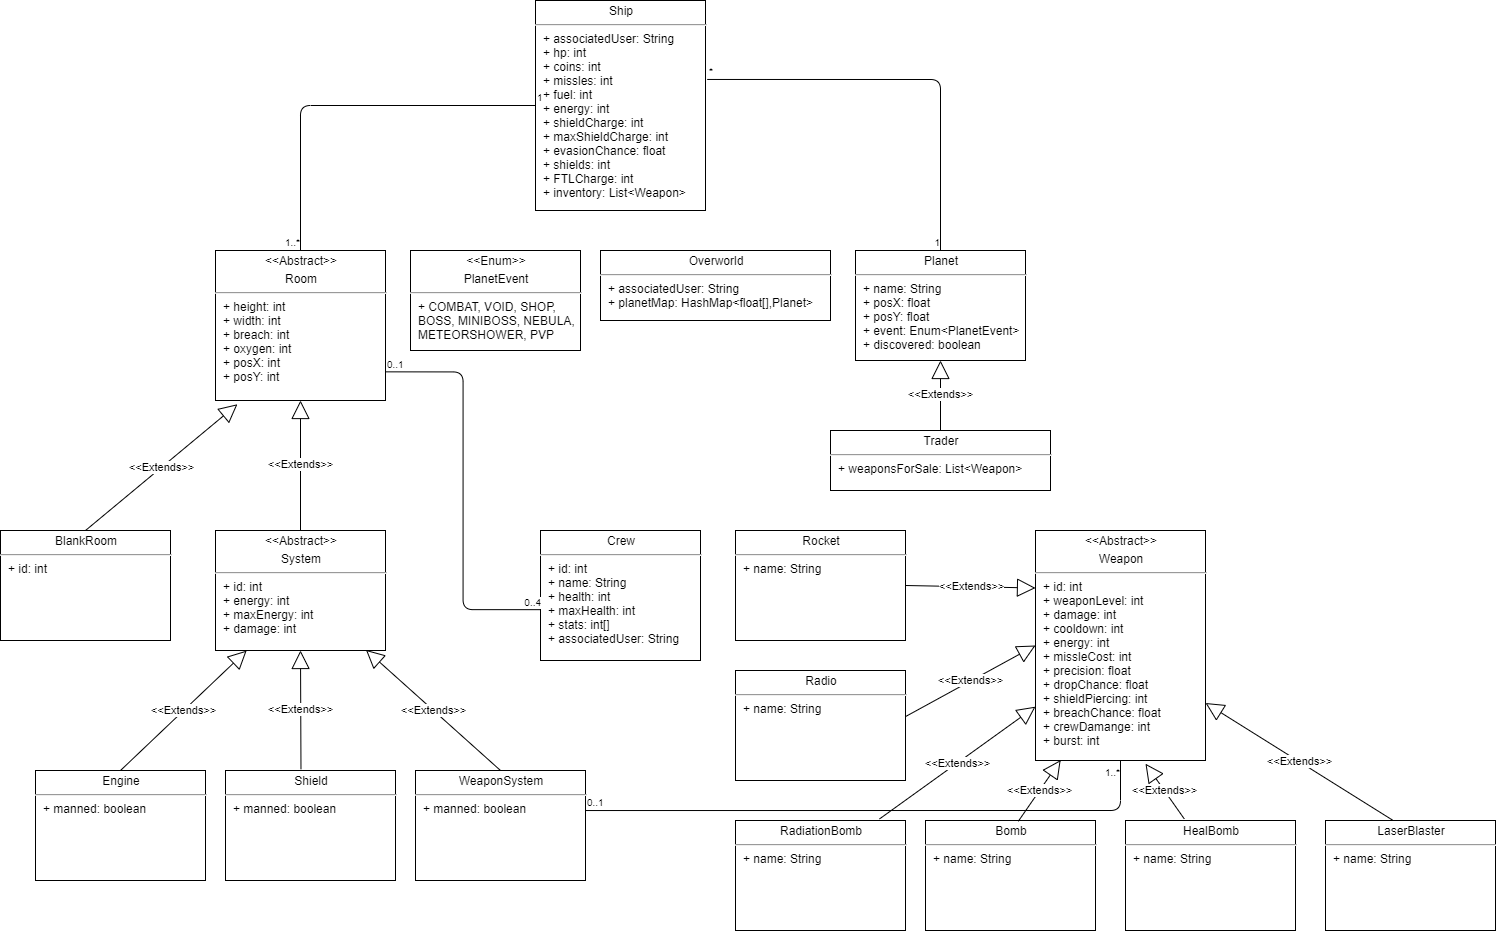

The diagram above was exported from draw.io. Its source (the exported page's mxGraphModel, read from the mxfile embedded in the PNG):
<mxGraphModel dx="2881" dy="3276" grid="1" gridSize="10" guides="1" tooltips="1" connect="1" arrows="1" fold="1" page="1" pageScale="1" pageWidth="850" pageHeight="1100" math="0" shadow="0">
  <root>
    <mxCell id="0" />
    <mxCell id="1" parent="0" />
    <mxCell id="2" value="&lt;p style=&quot;margin: 4px 0px 0px ; text-align: center&quot;&gt;Crew&lt;/p&gt;&lt;hr&gt;&lt;p style=&quot;margin: 0px ; margin-left: 8px&quot;&gt;+ id: int&lt;/p&gt;&lt;p style=&quot;margin: 0px ; margin-left: 8px&quot;&gt;+ name: String&lt;/p&gt;&lt;p style=&quot;margin: 0px ; margin-left: 8px&quot;&gt;+ health: int&lt;/p&gt;&lt;p style=&quot;margin: 0px ; margin-left: 8px&quot;&gt;+ maxHealth: int&lt;/p&gt;&lt;p style=&quot;margin: 0px ; margin-left: 8px&quot;&gt;+ stats: int[]&lt;/p&gt;&lt;p style=&quot;margin: 0px ; margin-left: 8px&quot;&gt;+ associatedUser: String&lt;/p&gt;" style="verticalAlign=top;align=left;overflow=fill;fontSize=12;fontFamily=Helvetica;html=1;" vertex="1" parent="1">
      <mxGeometry x="345" y="-810" width="160" height="130" as="geometry" />
    </mxCell>
    <mxCell id="3" value="&lt;p style=&quot;margin: 4px 0px 0px ; text-align: center&quot;&gt;Overworld&lt;/p&gt;&lt;hr&gt;&lt;p style=&quot;margin: 0px ; margin-left: 8px&quot;&gt;+ associatedUser: String&lt;/p&gt;&lt;p style=&quot;margin: 0px ; margin-left: 8px&quot;&gt;+ planetMap: HashMap&amp;lt;float[],Planet&amp;gt;&lt;/p&gt;" style="verticalAlign=top;align=left;overflow=fill;fontSize=12;fontFamily=Helvetica;html=1;" vertex="1" parent="1">
      <mxGeometry x="405" y="-1090" width="230" height="70" as="geometry" />
    </mxCell>
    <mxCell id="4" value="&lt;p style=&quot;margin: 4px 0px 0px ; text-align: center&quot;&gt;Planet&lt;/p&gt;&lt;hr&gt;&lt;p style=&quot;margin: 0px ; margin-left: 8px&quot;&gt;+ name: String&lt;/p&gt;&lt;p style=&quot;margin: 0px ; margin-left: 8px&quot;&gt;+ posX: float&lt;/p&gt;&lt;p style=&quot;margin: 0px ; margin-left: 8px&quot;&gt;+ posY: float&lt;/p&gt;&lt;p style=&quot;margin: 0px ; margin-left: 8px&quot;&gt;+ event: Enum&amp;lt;PlanetEvent&amp;gt;&lt;/p&gt;&lt;p style=&quot;margin: 0px ; margin-left: 8px&quot;&gt;+ discovered: boolean&lt;/p&gt;&lt;p style=&quot;margin: 0px ; margin-left: 8px&quot;&gt;&lt;br&gt;&lt;/p&gt;" style="verticalAlign=top;align=left;overflow=fill;fontSize=12;fontFamily=Helvetica;html=1;" vertex="1" parent="1">
      <mxGeometry x="660" y="-1090" width="170" height="110" as="geometry" />
    </mxCell>
    <mxCell id="5" value="&lt;p style=&quot;margin: 4px 0px 0px ; text-align: center&quot;&gt;&amp;lt;&amp;lt;Enum&amp;gt;&amp;gt;&lt;/p&gt;&lt;p style=&quot;margin: 4px 0px 0px ; text-align: center&quot;&gt;PlanetEvent&lt;/p&gt;&lt;hr&gt;&lt;p style=&quot;margin: 0px ; margin-left: 8px&quot;&gt;+ COMBAT, VOID, SHOP,&lt;/p&gt;&lt;p style=&quot;margin: 0px ; margin-left: 8px&quot;&gt;BOSS, MINIBOSS, NEBULA,&lt;/p&gt;&lt;p style=&quot;margin: 0px ; margin-left: 8px&quot;&gt;METEORSHOWER, PVP&lt;/p&gt;" style="verticalAlign=top;align=left;overflow=fill;fontSize=12;fontFamily=Helvetica;html=1;" vertex="1" parent="1">
      <mxGeometry x="215" y="-1090" width="170" height="100" as="geometry" />
    </mxCell>
    <mxCell id="6" value="&lt;p style=&quot;margin: 4px 0px 0px ; text-align: center&quot;&gt;Trader&lt;/p&gt;&lt;hr&gt;&lt;p style=&quot;margin: 0px ; margin-left: 8px&quot;&gt;+ weaponsForSale: List&amp;lt;Weapon&amp;gt;&lt;/p&gt;&lt;p style=&quot;margin: 0px ; margin-left: 8px&quot;&gt;&lt;br&gt;&lt;/p&gt;" style="verticalAlign=top;align=left;overflow=fill;fontSize=12;fontFamily=Helvetica;html=1;" vertex="1" parent="1">
      <mxGeometry x="635" y="-910" width="220" height="60" as="geometry" />
    </mxCell>
    <mxCell id="7" value="&amp;lt;&amp;lt;Extends&amp;gt;&amp;gt;" style="endArrow=block;endSize=16;endFill=0;html=1;exitX=0.5;exitY=0;exitDx=0;exitDy=0;" edge="1" source="6" target="4" parent="1">
      <mxGeometry width="160" relative="1" as="geometry">
        <mxPoint x="160" as="sourcePoint" />
        <mxPoint x="320" as="targetPoint" />
      </mxGeometry>
    </mxCell>
    <mxCell id="8" value="&lt;p style=&quot;margin: 4px 0px 0px ; text-align: center&quot;&gt;Engine&lt;/p&gt;&lt;hr&gt;&lt;p style=&quot;margin: 0px ; margin-left: 8px&quot;&gt;+ manned: boolean&lt;/p&gt;&lt;p style=&quot;margin: 0px ; margin-left: 8px&quot;&gt;&lt;br&gt;&lt;/p&gt;" style="verticalAlign=top;align=left;overflow=fill;fontSize=12;fontFamily=Helvetica;html=1;" vertex="1" parent="1">
      <mxGeometry x="-160" y="-570" width="170" height="110" as="geometry" />
    </mxCell>
    <mxCell id="9" value="&lt;p style=&quot;margin: 4px 0px 0px ; text-align: center&quot;&gt;Shield&lt;/p&gt;&lt;hr&gt;&lt;p style=&quot;margin: 0px ; margin-left: 8px&quot;&gt;+ manned: boolean&lt;/p&gt;&lt;p style=&quot;margin: 0px ; margin-left: 8px&quot;&gt;&lt;br&gt;&lt;/p&gt;" style="verticalAlign=top;align=left;overflow=fill;fontSize=12;fontFamily=Helvetica;html=1;" vertex="1" parent="1">
      <mxGeometry x="30" y="-570" width="170" height="110" as="geometry" />
    </mxCell>
    <mxCell id="10" value="&lt;p style=&quot;margin: 4px 0px 0px ; text-align: center&quot;&gt;WeaponSystem&lt;/p&gt;&lt;hr&gt;&lt;p style=&quot;margin: 0px ; margin-left: 8px&quot;&gt;+ manned: boolean&lt;/p&gt;&lt;p style=&quot;margin: 0px ; margin-left: 8px&quot;&gt;&lt;br&gt;&lt;/p&gt;" style="verticalAlign=top;align=left;overflow=fill;fontSize=12;fontFamily=Helvetica;html=1;" vertex="1" parent="1">
      <mxGeometry x="220" y="-570" width="170" height="110" as="geometry" />
    </mxCell>
    <mxCell id="11" value="&lt;p style=&quot;margin: 4px 0px 0px ; text-align: center&quot;&gt;&amp;lt;&amp;lt;Abstract&amp;gt;&amp;gt;&lt;/p&gt;&lt;p style=&quot;margin: 4px 0px 0px ; text-align: center&quot;&gt;System&lt;/p&gt;&lt;hr&gt;&lt;p style=&quot;margin: 0px ; margin-left: 8px&quot;&gt;+ id: int&lt;/p&gt;&lt;p style=&quot;margin: 0px ; margin-left: 8px&quot;&gt;+ energy: int&lt;/p&gt;&lt;p style=&quot;margin: 0px ; margin-left: 8px&quot;&gt;+ maxEnergy: int&lt;/p&gt;&lt;p style=&quot;margin: 0px ; margin-left: 8px&quot;&gt;+ damage: int&lt;/p&gt;&lt;p style=&quot;margin: 0px ; margin-left: 8px&quot;&gt;&lt;br&gt;&lt;/p&gt;" style="verticalAlign=top;align=left;overflow=fill;fontSize=12;fontFamily=Helvetica;html=1;" vertex="1" parent="1">
      <mxGeometry x="20" y="-810" width="170" height="120" as="geometry" />
    </mxCell>
    <mxCell id="12" value="&amp;lt;&amp;lt;Extends&amp;gt;&amp;gt;" style="endArrow=block;endSize=16;endFill=0;html=1;exitX=0.444;exitY=-0.012;exitDx=0;exitDy=0;exitPerimeter=0;entryX=0.5;entryY=1;entryDx=0;entryDy=0;" edge="1" source="9" target="11" parent="1">
      <mxGeometry width="160" relative="1" as="geometry">
        <mxPoint x="90" y="-640" as="sourcePoint" />
        <mxPoint x="250" y="-640" as="targetPoint" />
      </mxGeometry>
    </mxCell>
    <mxCell id="13" value="&amp;lt;&amp;lt;Extends&amp;gt;&amp;gt;" style="endArrow=block;endSize=16;endFill=0;html=1;exitX=0.5;exitY=0;exitDx=0;exitDy=0;entryX=0.183;entryY=1.001;entryDx=0;entryDy=0;entryPerimeter=0;" edge="1" source="8" target="11" parent="1">
      <mxGeometry width="160" relative="1" as="geometry">
        <mxPoint x="-100" y="-630" as="sourcePoint" />
        <mxPoint x="60" y="-630" as="targetPoint" />
      </mxGeometry>
    </mxCell>
    <mxCell id="14" value="&amp;lt;&amp;lt;Extends&amp;gt;&amp;gt;" style="endArrow=block;endSize=16;endFill=0;html=1;exitX=0.5;exitY=0;exitDx=0;exitDy=0;entryX=0.885;entryY=0.995;entryDx=0;entryDy=0;entryPerimeter=0;" edge="1" source="10" target="11" parent="1">
      <mxGeometry width="160" relative="1" as="geometry">
        <mxPoint x="300" y="-660" as="sourcePoint" />
        <mxPoint x="460" y="-660" as="targetPoint" />
      </mxGeometry>
    </mxCell>
    <mxCell id="15" value="&lt;p style=&quot;margin: 4px 0px 0px ; text-align: center&quot;&gt;&amp;lt;&amp;lt;Abstract&amp;gt;&amp;gt;&lt;/p&gt;&lt;p style=&quot;margin: 4px 0px 0px ; text-align: center&quot;&gt;Room&lt;/p&gt;&lt;hr&gt;&lt;p style=&quot;margin: 0px ; margin-left: 8px&quot;&gt;+ height: int&lt;/p&gt;&lt;p style=&quot;margin: 0px ; margin-left: 8px&quot;&gt;+ width: int&lt;/p&gt;&lt;p style=&quot;margin: 0px ; margin-left: 8px&quot;&gt;+ breach: int&lt;/p&gt;&lt;p style=&quot;margin: 0px ; margin-left: 8px&quot;&gt;+ oxygen: int&lt;/p&gt;&lt;p style=&quot;margin: 0px ; margin-left: 8px&quot;&gt;+ posX: int&lt;/p&gt;&lt;p style=&quot;margin: 0px ; margin-left: 8px&quot;&gt;+ posY: int&lt;/p&gt;" style="verticalAlign=top;align=left;overflow=fill;fontSize=12;fontFamily=Helvetica;html=1;" vertex="1" parent="1">
      <mxGeometry x="20" y="-1090" width="170" height="150" as="geometry" />
    </mxCell>
    <mxCell id="16" value="&amp;lt;&amp;lt;Extends&amp;gt;&amp;gt;" style="endArrow=block;endSize=16;endFill=0;html=1;exitX=0.5;exitY=0;exitDx=0;exitDy=0;entryX=0.5;entryY=1;entryDx=0;entryDy=0;" edge="1" source="11" target="15" parent="1">
      <mxGeometry width="160" relative="1" as="geometry">
        <mxPoint x="150" y="-880" as="sourcePoint" />
        <mxPoint x="310" y="-880" as="targetPoint" />
      </mxGeometry>
    </mxCell>
    <mxCell id="17" value="&lt;p style=&quot;margin: 4px 0px 0px ; text-align: center&quot;&gt;BlankRoom&lt;/p&gt;&lt;hr&gt;&lt;p style=&quot;margin: 0px ; margin-left: 8px&quot;&gt;+ id: int&lt;/p&gt;&lt;p style=&quot;margin: 0px ; margin-left: 8px&quot;&gt;&lt;br&gt;&lt;/p&gt;" style="verticalAlign=top;align=left;overflow=fill;fontSize=12;fontFamily=Helvetica;html=1;" vertex="1" parent="1">
      <mxGeometry x="-195" y="-810" width="170" height="110" as="geometry" />
    </mxCell>
    <mxCell id="18" value="&amp;lt;&amp;lt;Extends&amp;gt;&amp;gt;" style="endArrow=block;endSize=16;endFill=0;html=1;entryX=0.129;entryY=1.025;entryDx=0;entryDy=0;entryPerimeter=0;exitX=0.5;exitY=0;exitDx=0;exitDy=0;" edge="1" source="17" target="15" parent="1">
      <mxGeometry width="160" relative="1" as="geometry">
        <mxPoint x="-210" y="-890" as="sourcePoint" />
        <mxPoint x="-50" y="-890" as="targetPoint" />
      </mxGeometry>
    </mxCell>
    <mxCell id="19" value="" style="endArrow=none;html=1;edgeStyle=orthogonalEdgeStyle;entryX=0;entryY=0.609;entryDx=0;entryDy=0;entryPerimeter=0;exitX=1.002;exitY=0.809;exitDx=0;exitDy=0;exitPerimeter=0;" edge="1" source="15" target="2" parent="1">
      <mxGeometry relative="1" as="geometry">
        <mxPoint x="190" y="-720" as="sourcePoint" />
        <mxPoint x="350" y="-720" as="targetPoint" />
      </mxGeometry>
    </mxCell>
    <mxCell id="20" value="0..1" style="resizable=0;html=1;align=left;verticalAlign=bottom;labelBackgroundColor=#ffffff;fontSize=10;" connectable="0" vertex="1" parent="19">
      <mxGeometry x="-1" relative="1" as="geometry" />
    </mxCell>
    <mxCell id="21" value="0..4" style="resizable=0;html=1;align=right;verticalAlign=bottom;labelBackgroundColor=#ffffff;fontSize=10;" connectable="0" vertex="1" parent="19">
      <mxGeometry x="1" relative="1" as="geometry" />
    </mxCell>
    <mxCell id="22" value="&lt;p style=&quot;margin: 4px 0px 0px ; text-align: center&quot;&gt;&amp;lt;&amp;lt;Abstract&amp;gt;&amp;gt;&lt;/p&gt;&lt;p style=&quot;margin: 4px 0px 0px ; text-align: center&quot;&gt;Weapon&lt;/p&gt;&lt;hr&gt;&lt;p style=&quot;margin: 0px ; margin-left: 8px&quot;&gt;+ id: int&lt;/p&gt;&lt;p style=&quot;margin: 0px ; margin-left: 8px&quot;&gt;+ weaponLevel: int&lt;/p&gt;&lt;p style=&quot;margin: 0px ; margin-left: 8px&quot;&gt;+ damage: int&lt;/p&gt;&lt;p style=&quot;margin: 0px ; margin-left: 8px&quot;&gt;+ cooldown: int&lt;/p&gt;&lt;p style=&quot;margin: 0px ; margin-left: 8px&quot;&gt;+ energy: int&lt;/p&gt;&lt;p style=&quot;margin: 0px ; margin-left: 8px&quot;&gt;+ missleCost: int&lt;/p&gt;&lt;p style=&quot;margin: 0px ; margin-left: 8px&quot;&gt;+ precision: float&lt;/p&gt;&lt;p style=&quot;margin: 0px ; margin-left: 8px&quot;&gt;+ dropChance: float&lt;/p&gt;&lt;p style=&quot;margin: 0px ; margin-left: 8px&quot;&gt;+ shieldPiercing: int&lt;/p&gt;&lt;p style=&quot;margin: 0px ; margin-left: 8px&quot;&gt;+ breachChance: float&lt;/p&gt;&lt;p style=&quot;margin: 0px ; margin-left: 8px&quot;&gt;+ crewDamange: int&lt;/p&gt;&lt;p style=&quot;margin: 0px ; margin-left: 8px&quot;&gt;+ burst: int&lt;/p&gt;" style="verticalAlign=top;align=left;overflow=fill;fontSize=12;fontFamily=Helvetica;html=1;" vertex="1" parent="1">
      <mxGeometry x="840" y="-810" width="170" height="230" as="geometry" />
    </mxCell>
    <mxCell id="23" value="&lt;p style=&quot;margin: 4px 0px 0px ; text-align: center&quot;&gt;Bomb&lt;/p&gt;&lt;hr&gt;&lt;p style=&quot;margin: 0px ; margin-left: 8px&quot;&gt;+ name: String&lt;/p&gt;&lt;p style=&quot;margin: 0px ; margin-left: 8px&quot;&gt;&lt;br&gt;&lt;/p&gt;" style="verticalAlign=top;align=left;overflow=fill;fontSize=12;fontFamily=Helvetica;html=1;" vertex="1" parent="1">
      <mxGeometry x="730" y="-520" width="170" height="110" as="geometry" />
    </mxCell>
    <mxCell id="24" value="&lt;p style=&quot;margin: 4px 0px 0px ; text-align: center&quot;&gt;HealBomb&lt;/p&gt;&lt;hr&gt;&lt;p style=&quot;margin: 0px ; margin-left: 8px&quot;&gt;+ name: String&lt;/p&gt;&lt;p style=&quot;margin: 0px ; margin-left: 8px&quot;&gt;&lt;br&gt;&lt;/p&gt;" style="verticalAlign=top;align=left;overflow=fill;fontSize=12;fontFamily=Helvetica;html=1;" vertex="1" parent="1">
      <mxGeometry x="930" y="-520" width="170" height="110" as="geometry" />
    </mxCell>
    <mxCell id="25" value="&lt;p style=&quot;margin: 4px 0px 0px ; text-align: center&quot;&gt;LaserBlaster&lt;/p&gt;&lt;hr&gt;&lt;p style=&quot;margin: 0px ; margin-left: 8px&quot;&gt;+ name: String&lt;/p&gt;&lt;p style=&quot;margin: 0px ; margin-left: 8px&quot;&gt;&lt;br&gt;&lt;/p&gt;" style="verticalAlign=top;align=left;overflow=fill;fontSize=12;fontFamily=Helvetica;html=1;" vertex="1" parent="1">
      <mxGeometry x="1130" y="-520" width="170" height="110" as="geometry" />
    </mxCell>
    <mxCell id="26" value="&lt;p style=&quot;margin: 4px 0px 0px ; text-align: center&quot;&gt;RadiationBomb&lt;/p&gt;&lt;hr&gt;&lt;p style=&quot;margin: 0px ; margin-left: 8px&quot;&gt;+ name: String&lt;/p&gt;&lt;p style=&quot;margin: 0px ; margin-left: 8px&quot;&gt;&lt;br&gt;&lt;/p&gt;" style="verticalAlign=top;align=left;overflow=fill;fontSize=12;fontFamily=Helvetica;html=1;" vertex="1" parent="1">
      <mxGeometry x="540" y="-520" width="170" height="110" as="geometry" />
    </mxCell>
    <mxCell id="27" value="&lt;p style=&quot;margin: 4px 0px 0px ; text-align: center&quot;&gt;Radio&lt;/p&gt;&lt;hr&gt;&lt;p style=&quot;margin: 0px ; margin-left: 8px&quot;&gt;+ name: String&lt;/p&gt;&lt;p style=&quot;margin: 0px ; margin-left: 8px&quot;&gt;&lt;br&gt;&lt;/p&gt;" style="verticalAlign=top;align=left;overflow=fill;fontSize=12;fontFamily=Helvetica;html=1;" vertex="1" parent="1">
      <mxGeometry x="540" y="-670" width="170" height="110" as="geometry" />
    </mxCell>
    <mxCell id="28" value="&lt;p style=&quot;margin: 4px 0px 0px ; text-align: center&quot;&gt;Rocket&lt;/p&gt;&lt;hr&gt;&lt;p style=&quot;margin: 0px ; margin-left: 8px&quot;&gt;+ name: String&lt;/p&gt;&lt;p style=&quot;margin: 0px ; margin-left: 8px&quot;&gt;&lt;br&gt;&lt;/p&gt;" style="verticalAlign=top;align=left;overflow=fill;fontSize=12;fontFamily=Helvetica;html=1;" vertex="1" parent="1">
      <mxGeometry x="540" y="-810" width="170" height="110" as="geometry" />
    </mxCell>
    <mxCell id="29" value="&amp;lt;&amp;lt;Extends&amp;gt;&amp;gt;" style="endArrow=block;endSize=16;endFill=0;html=1;entryX=0;entryY=0.25;entryDx=0;entryDy=0;exitX=1;exitY=0.5;exitDx=0;exitDy=0;" edge="1" source="28" target="22" parent="1">
      <mxGeometry width="160" relative="1" as="geometry">
        <mxPoint x="739.0299999999995" y="-720" as="sourcePoint" />
        <mxPoint x="890.9599999999998" y="-846.25" as="targetPoint" />
      </mxGeometry>
    </mxCell>
    <mxCell id="30" value="&amp;lt;&amp;lt;Extends&amp;gt;&amp;gt;" style="endArrow=block;endSize=16;endFill=0;html=1;entryX=0;entryY=0.5;entryDx=0;entryDy=0;exitX=1;exitY=0.419;exitDx=0;exitDy=0;exitPerimeter=0;" edge="1" source="27" target="22" parent="1">
      <mxGeometry width="160" relative="1" as="geometry">
        <mxPoint x="740.0000000000005" y="-642.5" as="sourcePoint" />
        <mxPoint x="869.9999999999995" y="-640" as="targetPoint" />
      </mxGeometry>
    </mxCell>
    <mxCell id="31" value="&amp;lt;&amp;lt;Extends&amp;gt;&amp;gt;" style="endArrow=block;endSize=16;endFill=0;html=1;exitX=0.847;exitY=-0.014;exitDx=0;exitDy=0;exitPerimeter=0;" edge="1" source="26" target="22" parent="1">
      <mxGeometry width="160" relative="1" as="geometry">
        <mxPoint x="730.0000000000005" y="-735" as="sourcePoint" />
        <mxPoint x="920" y="-550" as="targetPoint" />
      </mxGeometry>
    </mxCell>
    <mxCell id="32" value="&amp;lt;&amp;lt;Extends&amp;gt;&amp;gt;" style="endArrow=block;endSize=16;endFill=0;html=1;entryX=0.148;entryY=0.998;entryDx=0;entryDy=0;exitX=0.546;exitY=0.007;exitDx=0;exitDy=0;exitPerimeter=0;entryPerimeter=0;" edge="1" source="23" target="22" parent="1">
      <mxGeometry width="160" relative="1" as="geometry">
        <mxPoint x="740.0000000000005" y="-725" as="sourcePoint" />
        <mxPoint x="869.9999999999995" y="-722.5" as="targetPoint" />
      </mxGeometry>
    </mxCell>
    <mxCell id="33" value="&amp;lt;&amp;lt;Extends&amp;gt;&amp;gt;" style="endArrow=block;endSize=16;endFill=0;html=1;entryX=0.647;entryY=1.014;entryDx=0;entryDy=0;exitX=0.346;exitY=-0.014;exitDx=0;exitDy=0;exitPerimeter=0;entryPerimeter=0;" edge="1" source="24" target="22" parent="1">
      <mxGeometry width="160" relative="1" as="geometry">
        <mxPoint x="750.0000000000005" y="-715" as="sourcePoint" />
        <mxPoint x="879.9999999999995" y="-712.5" as="targetPoint" />
      </mxGeometry>
    </mxCell>
    <mxCell id="34" value="&amp;lt;&amp;lt;Extends&amp;gt;&amp;gt;" style="endArrow=block;endSize=16;endFill=0;html=1;entryX=1;entryY=0.75;entryDx=0;entryDy=0;exitX=0.394;exitY=-0.004;exitDx=0;exitDy=0;exitPerimeter=0;" edge="1" source="25" target="22" parent="1">
      <mxGeometry width="160" relative="1" as="geometry">
        <mxPoint x="760.0000000000005" y="-705" as="sourcePoint" />
        <mxPoint x="889.9999999999995" y="-702.5" as="targetPoint" />
      </mxGeometry>
    </mxCell>
    <mxCell id="35" value="&lt;p style=&quot;margin: 4px 0px 0px ; text-align: center&quot;&gt;Ship&lt;/p&gt;&lt;hr&gt;&lt;p style=&quot;margin: 0px ; margin-left: 8px&quot;&gt;+ associatedUser: String&lt;/p&gt;&lt;p style=&quot;margin: 0px ; margin-left: 8px&quot;&gt;+ hp: int&lt;/p&gt;&lt;p style=&quot;margin: 0px ; margin-left: 8px&quot;&gt;+ coins: int&lt;/p&gt;&lt;p style=&quot;margin: 0px ; margin-left: 8px&quot;&gt;+ missles: int&lt;/p&gt;&lt;p style=&quot;margin: 0px ; margin-left: 8px&quot;&gt;+ fuel: int&lt;/p&gt;&lt;p style=&quot;margin: 0px ; margin-left: 8px&quot;&gt;+ energy: int&lt;/p&gt;&lt;p style=&quot;margin: 0px ; margin-left: 8px&quot;&gt;+ shieldCharge: int&lt;/p&gt;&lt;p style=&quot;margin: 0px ; margin-left: 8px&quot;&gt;+ maxShieldCharge: int&lt;/p&gt;&lt;p style=&quot;margin: 0px ; margin-left: 8px&quot;&gt;+ evasionChance: float&lt;/p&gt;&lt;p style=&quot;margin: 0px ; margin-left: 8px&quot;&gt;+ shields: int&lt;/p&gt;&lt;p style=&quot;margin: 0px ; margin-left: 8px&quot;&gt;+ FTLCharge: int&lt;/p&gt;&lt;p style=&quot;margin: 0px ; margin-left: 8px&quot;&gt;+ inventory: List&amp;lt;Weapon&amp;gt;&lt;/p&gt;&lt;p style=&quot;margin: 0px ; margin-left: 8px&quot;&gt;&lt;br&gt;&lt;/p&gt;" style="verticalAlign=top;align=left;overflow=fill;fontSize=12;fontFamily=Helvetica;html=1;" vertex="1" parent="1">
      <mxGeometry x="340" y="-1340" width="170" height="210" as="geometry" />
    </mxCell>
    <mxCell id="36" value="" style="endArrow=none;html=1;edgeStyle=orthogonalEdgeStyle;exitX=1.01;exitY=0.376;exitDx=0;exitDy=0;exitPerimeter=0;entryX=0.5;entryY=0;entryDx=0;entryDy=0;" edge="1" source="35" target="4" parent="1">
      <mxGeometry relative="1" as="geometry">
        <mxPoint x="690" y="-1380" as="sourcePoint" />
        <mxPoint x="850" y="-1380" as="targetPoint" />
      </mxGeometry>
    </mxCell>
    <mxCell id="37" value="*" style="resizable=0;html=1;align=left;verticalAlign=bottom;labelBackgroundColor=#ffffff;fontSize=10;" connectable="0" vertex="1" parent="36">
      <mxGeometry x="-1" relative="1" as="geometry" />
    </mxCell>
    <mxCell id="38" value="1" style="resizable=0;html=1;align=right;verticalAlign=bottom;labelBackgroundColor=#ffffff;fontSize=10;" connectable="0" vertex="1" parent="36">
      <mxGeometry x="1" relative="1" as="geometry" />
    </mxCell>
    <mxCell id="39" value="" style="endArrow=none;html=1;edgeStyle=orthogonalEdgeStyle;exitX=1;exitY=0.364;exitDx=0;exitDy=0;entryX=0.5;entryY=1;entryDx=0;entryDy=0;exitPerimeter=0;" edge="1" source="10" target="22" parent="1">
      <mxGeometry relative="1" as="geometry">
        <mxPoint x="531.6999999999998" y="-1451.0400000000002" as="sourcePoint" />
        <mxPoint x="754.9999999999995" y="-1080" as="targetPoint" />
        <Array as="points">
          <mxPoint x="925" y="-530" />
        </Array>
      </mxGeometry>
    </mxCell>
    <mxCell id="40" value="0..1" style="resizable=0;html=1;align=left;verticalAlign=bottom;labelBackgroundColor=#ffffff;fontSize=10;" connectable="0" vertex="1" parent="39">
      <mxGeometry x="-1" relative="1" as="geometry" />
    </mxCell>
    <mxCell id="41" value="1..*" style="resizable=0;html=1;align=right;verticalAlign=bottom;labelBackgroundColor=#ffffff;fontSize=10;" connectable="0" vertex="1" parent="39">
      <mxGeometry x="1" relative="1" as="geometry">
        <mxPoint y="20.02" as="offset" />
      </mxGeometry>
    </mxCell>
    <mxCell id="42" value="" style="endArrow=none;html=1;edgeStyle=orthogonalEdgeStyle;" edge="1" source="35" target="15" parent="1">
      <mxGeometry relative="1" as="geometry">
        <mxPoint x="-260.00000000000034" y="-1503.3500000000001" as="sourcePoint" />
        <mxPoint x="164.21000000000015" y="-809.9999999999999" as="targetPoint" />
      </mxGeometry>
    </mxCell>
    <mxCell id="43" value="1" style="resizable=0;html=1;align=left;verticalAlign=bottom;labelBackgroundColor=#ffffff;fontSize=10;" connectable="0" vertex="1" parent="42">
      <mxGeometry x="-1" relative="1" as="geometry" />
    </mxCell>
    <mxCell id="44" value="1..*" style="resizable=0;html=1;align=right;verticalAlign=bottom;labelBackgroundColor=#ffffff;fontSize=10;" connectable="0" vertex="1" parent="42">
      <mxGeometry x="1" relative="1" as="geometry" />
    </mxCell>
  </root>
</mxGraphModel>